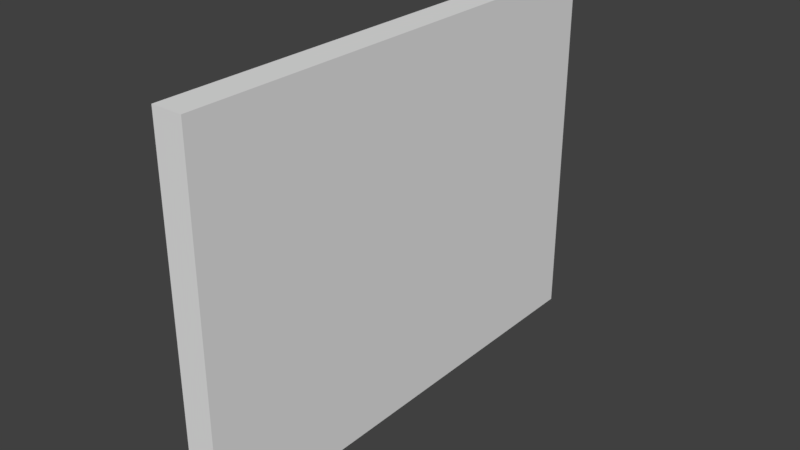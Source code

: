 # Source: SM_Wall_3x4x0.25.blend  (saved by Blender 2.79.0; exported with 4.5.12 LTS)
import bpy
from mathutils import Matrix  # noqa: F401  (used for matrix-valued properties, if any)

bpy.ops.wm.read_factory_settings(use_empty=True)
scene = bpy.context.scene
scene.name = 'Scene'

# ---- collections
col_collection_1 = bpy.data.collections.new('Collection 1'); scene.collection.children.link(col_collection_1)

# ---- world
world_world = bpy.data.worlds.new('World'); scene.world = world_world
world_world.color = (0.05088, 0.05088, 0.05088)
world_world.use_sun_shadow = False
world_world.sun_shadow_jitter_overblur = 0.0
world_world.cycles.sampling_method = 'MANUAL'

# ---- meshes
me_vert = bpy.data.meshes.new('Vert')
me_vert.from_pydata([(1.887e-08, -4.0, -0.25), (1.887e-08, 8.146e-08, -0.25), (-3.0, 8.146e-08, -0.25), (-3.0, -4.0, -0.25), (1.887e-08, -4.0, 0.0), (1.887e-08, 8.146e-08, 0.0), (-3.0, 8.146e-08, 0.0), (-3.0, -4.0, 0.0)], [], [(1, 0, 3, 2), (5, 6, 7, 4), (2, 3, 7, 6), (0, 1, 5, 4), (3, 0, 4, 7), (1, 2, 6, 5)])
me_vert.use_remesh_preserve_volume = False
me_vert.use_remesh_preserve_attributes = False
me_vert.use_mirror_vertex_groups = False
me_vert.update()

# ---- objects
ob_sm_wall_3x4x0_25 = bpy.data.objects.new('SM_Wall_3x4x0.25', me_vert)

# ---- transforms, parenting, visibility, modifiers, constraints
ob_sm_wall_3x4x0_25.location = (0.0, 0.0, 0.0)
ob_sm_wall_3x4x0_25.rotation_euler = (-3.142, 1.571, 0.0)
ob_sm_wall_3x4x0_25.lineart.crease_threshold = 0.0

# ---- collection membership
col_collection_1.objects.link(ob_sm_wall_3x4x0_25)

# ---- scene / render settings (as saved in the file)
scene.frame_start = 1; scene.frame_end = 250; scene.frame_set(1)
scene.render.engine = 'BLENDER_EEVEE_NEXT'
scene.render.resolution_percentage = 50
scene.render.dither_intensity = 0.0
scene.cycles.use_denoising = False
scene.cycles.samples = 128
scene.cycles.sampling_pattern = 'TABULATED_SOBOL'
scene.cycles.use_adaptive_sampling = False
scene.cycles.use_light_tree = False
scene.cycles.blur_glossy = 0.0
scene.cycles.sample_clamp_indirect = 0.0
scene.view_settings.view_transform = 'Standard'
bpy.context.view_layer.update()

# ---- added for rendering (the .blend has no active camera and no usable light): camera, sun
cam_auto = bpy.data.cameras.new('AutoCamera')
cam_auto.lens = 50.0
cam_auto.sensor_width = 36.0
cam_auto.clip_end = 1000.0
ob_auto_camera = bpy.data.objects.new('AutoCamera', cam_auto)
scene.collection.objects.link(ob_auto_camera)
ob_auto_camera.location = (4.7569, -3.55828, 5.20552)
ob_auto_camera.rotation_euler = (1.09748, -7.21219e-08, 0.694738)
scene.camera = ob_auto_camera
light_auto_sun = bpy.data.lights.new('AutoSun', 'SUN')
light_auto_sun.energy = 3.0
light_auto_sun.angle = 0.0523599
ob_auto_sun = bpy.data.objects.new('AutoSun', light_auto_sun)
scene.collection.objects.link(ob_auto_sun)
ob_auto_sun.rotation_euler = (0.872665, 0.174533, 0.523599)
bpy.context.view_layer.update()
